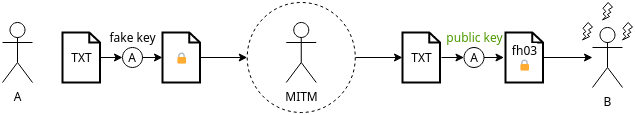

The diagram above was exported from draw.io. Its source (the exported page's mxGraphModel, read from the mxfile embedded in the PNG):
<mxGraphModel dx="1422" dy="716" grid="1" gridSize="10" guides="1" tooltips="1" connect="1" arrows="1" fold="1" page="1" pageScale="1" pageWidth="850" pageHeight="1100" math="0" shadow="0">
  <root>
    <mxCell id="0" />
    <mxCell id="1" parent="0" />
    <mxCell id="a3ijYeDWkm8wyOb_IneY-21" value="" style="verticalLabelPosition=bottom;verticalAlign=top;html=1;shape=mxgraph.basic.flash;fontColor=#4D9900;" vertex="1" parent="1">
      <mxGeometry x="670" y="160" width="10" height="17.5" as="geometry" />
    </mxCell>
    <mxCell id="a3ijYeDWkm8wyOb_IneY-13" value="" style="edgeStyle=orthogonalEdgeStyle;rounded=0;orthogonalLoop=1;jettySize=auto;html=1;" edge="1" parent="1" source="a3ijYeDWkm8wyOb_IneY-10" target="a3ijYeDWkm8wyOb_IneY-12">
      <mxGeometry relative="1" as="geometry" />
    </mxCell>
    <mxCell id="a3ijYeDWkm8wyOb_IneY-10" value="&lt;br/&gt;" style="ellipse;whiteSpace=wrap;html=1;dashed=1;" vertex="1" parent="1">
      <mxGeometry x="294.73" y="140" width="108.04" height="110" as="geometry" />
    </mxCell>
    <mxCell id="a3ijYeDWkm8wyOb_IneY-1" value="A" style="shape=umlActor;verticalLabelPosition=bottom;verticalAlign=top;html=1;outlineConnect=0;" vertex="1" parent="1">
      <mxGeometry x="50" y="160" width="30" height="60" as="geometry" />
    </mxCell>
    <mxCell id="a3ijYeDWkm8wyOb_IneY-2" value="TXT" style="html=1;verticalLabelPosition=middle;align=center;labelBackgroundColor=#ffffff;verticalAlign=middle;strokeWidth=2;shadow=0;dashed=0;shape=mxgraph.ios7.icons.document;labelPosition=center;" vertex="1" parent="1">
      <mxGeometry x="110" y="170" width="37.5" height="50" as="geometry" />
    </mxCell>
    <mxCell id="a3ijYeDWkm8wyOb_IneY-4" value="🔒" style="html=1;verticalLabelPosition=middle;align=center;labelBackgroundColor=#ffffff;verticalAlign=middle;strokeWidth=2;shadow=0;dashed=0;shape=mxgraph.ios7.icons.document;labelPosition=center;" vertex="1" parent="1">
      <mxGeometry x="210" y="170" width="37.5" height="50" as="geometry" />
    </mxCell>
    <mxCell id="a3ijYeDWkm8wyOb_IneY-5" value="A" style="ellipse;whiteSpace=wrap;html=1;aspect=fixed;" vertex="1" parent="1">
      <mxGeometry x="170" y="185" width="20" height="20" as="geometry" />
    </mxCell>
    <mxCell id="a3ijYeDWkm8wyOb_IneY-6" value="" style="endArrow=classic;html=1;rounded=0;entryX=0;entryY=0.5;entryDx=0;entryDy=0;" edge="1" parent="1" source="a3ijYeDWkm8wyOb_IneY-2" target="a3ijYeDWkm8wyOb_IneY-5">
      <mxGeometry width="50" height="50" relative="1" as="geometry">
        <mxPoint x="400" y="400" as="sourcePoint" />
        <mxPoint x="450" y="350" as="targetPoint" />
      </mxGeometry>
    </mxCell>
    <mxCell id="a3ijYeDWkm8wyOb_IneY-7" value="" style="endArrow=classic;html=1;rounded=0;exitX=1;exitY=0.5;exitDx=0;exitDy=0;" edge="1" parent="1" source="a3ijYeDWkm8wyOb_IneY-5" target="a3ijYeDWkm8wyOb_IneY-4">
      <mxGeometry width="50" height="50" relative="1" as="geometry">
        <mxPoint x="400" y="400" as="sourcePoint" />
        <mxPoint x="450" y="350" as="targetPoint" />
      </mxGeometry>
    </mxCell>
    <mxCell id="a3ijYeDWkm8wyOb_IneY-8" value="fake key" style="text;html=1;align=center;verticalAlign=middle;resizable=0;points=[];autosize=1;strokeColor=none;fillColor=none;" vertex="1" parent="1">
      <mxGeometry x="145" y="160" width="70" height="30" as="geometry" />
    </mxCell>
    <mxCell id="a3ijYeDWkm8wyOb_IneY-9" value="MITM" style="shape=umlActor;verticalLabelPosition=bottom;verticalAlign=top;html=1;outlineConnect=0;" vertex="1" parent="1">
      <mxGeometry x="333.75" y="160" width="30" height="60" as="geometry" />
    </mxCell>
    <mxCell id="a3ijYeDWkm8wyOb_IneY-11" value="" style="endArrow=classic;html=1;rounded=0;entryX=0;entryY=0.5;entryDx=0;entryDy=0;" edge="1" parent="1" source="a3ijYeDWkm8wyOb_IneY-4" target="a3ijYeDWkm8wyOb_IneY-10">
      <mxGeometry width="50" height="50" relative="1" as="geometry">
        <mxPoint x="400" y="400" as="sourcePoint" />
        <mxPoint x="450" y="350" as="targetPoint" />
      </mxGeometry>
    </mxCell>
    <mxCell id="a3ijYeDWkm8wyOb_IneY-12" value="TXT" style="html=1;verticalLabelPosition=middle;align=center;labelBackgroundColor=#ffffff;verticalAlign=middle;strokeWidth=2;shadow=0;dashed=0;shape=mxgraph.ios7.icons.document;labelPosition=center;" vertex="1" parent="1">
      <mxGeometry x="450" y="170" width="37.5" height="50" as="geometry" />
    </mxCell>
    <mxCell id="a3ijYeDWkm8wyOb_IneY-14" value="A" style="ellipse;whiteSpace=wrap;html=1;aspect=fixed;" vertex="1" parent="1">
      <mxGeometry x="511.5" y="185" width="20" height="20" as="geometry" />
    </mxCell>
    <mxCell id="a3ijYeDWkm8wyOb_IneY-15" value="" style="endArrow=classic;html=1;rounded=0;entryX=0;entryY=0.5;entryDx=0;entryDy=0;" edge="1" parent="1" target="a3ijYeDWkm8wyOb_IneY-14">
      <mxGeometry width="50" height="50" relative="1" as="geometry">
        <mxPoint x="489" y="195" as="sourcePoint" />
        <mxPoint x="791.5" y="350" as="targetPoint" />
      </mxGeometry>
    </mxCell>
    <mxCell id="a3ijYeDWkm8wyOb_IneY-16" value="" style="endArrow=classic;html=1;rounded=0;exitX=1;exitY=0.5;exitDx=0;exitDy=0;" edge="1" parent="1" source="a3ijYeDWkm8wyOb_IneY-14">
      <mxGeometry width="50" height="50" relative="1" as="geometry">
        <mxPoint x="741.5" y="400" as="sourcePoint" />
        <mxPoint x="551.5" y="195" as="targetPoint" />
      </mxGeometry>
    </mxCell>
    <mxCell id="a3ijYeDWkm8wyOb_IneY-17" value="public key" style="text;html=1;align=center;verticalAlign=middle;resizable=0;points=[];autosize=1;fontColor=#4D9900;" vertex="1" parent="1">
      <mxGeometry x="481.5" y="160" width="80" height="30" as="geometry" />
    </mxCell>
    <mxCell id="a3ijYeDWkm8wyOb_IneY-20" value="" style="edgeStyle=orthogonalEdgeStyle;rounded=0;orthogonalLoop=1;jettySize=auto;html=1;fontColor=#4D9900;" edge="1" parent="1" source="a3ijYeDWkm8wyOb_IneY-18" target="a3ijYeDWkm8wyOb_IneY-19">
      <mxGeometry relative="1" as="geometry" />
    </mxCell>
    <mxCell id="a3ijYeDWkm8wyOb_IneY-18" value="fh03&lt;br&gt;🔒" style="html=1;verticalLabelPosition=middle;align=center;labelBackgroundColor=#ffffff;verticalAlign=middle;strokeWidth=2;shadow=0;dashed=0;shape=mxgraph.ios7.icons.document;labelPosition=center;" vertex="1" parent="1">
      <mxGeometry x="553" y="170" width="37.5" height="50" as="geometry" />
    </mxCell>
    <mxCell id="a3ijYeDWkm8wyOb_IneY-19" value="B" style="shape=umlActor;verticalLabelPosition=bottom;verticalAlign=top;html=1;outlineConnect=0;" vertex="1" parent="1">
      <mxGeometry x="640" y="165" width="30" height="60" as="geometry" />
    </mxCell>
    <mxCell id="a3ijYeDWkm8wyOb_IneY-22" value="" style="verticalLabelPosition=bottom;verticalAlign=top;html=1;shape=mxgraph.basic.flash;fontColor=#4D9900;" vertex="1" parent="1">
      <mxGeometry x="650" y="140" width="10" height="17.5" as="geometry" />
    </mxCell>
    <mxCell id="a3ijYeDWkm8wyOb_IneY-23" value="" style="verticalLabelPosition=bottom;verticalAlign=top;html=1;shape=mxgraph.basic.flash;fontColor=#4D9900;" vertex="1" parent="1">
      <mxGeometry x="630" y="160" width="10" height="17.5" as="geometry" />
    </mxCell>
  </root>
</mxGraphModel>